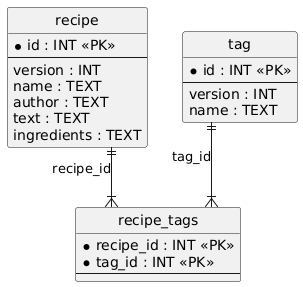

The diagram above was rendered by PlantUML. Its source (embedded in the PNG):
@startuml
hide circle
skinparam linetype ortho

entity "recipe" as recipe {
  * id : INT <<PK>>
  --
  version : INT
  name : TEXT
  author : TEXT
  text : TEXT
  ingredients : TEXT
}

entity "tag" as tag {
  * id : INT <<PK>>
  --
  version : INT
  name : TEXT
}

entity "recipe_tags" as recipe_tags {
  * recipe_id : INT <<PK>>
  * tag_id : INT <<PK>>
  --
}

recipe ||--|{ recipe_tags : "recipe_id"
tag ||--|{ recipe_tags : "tag_id"
@enduml